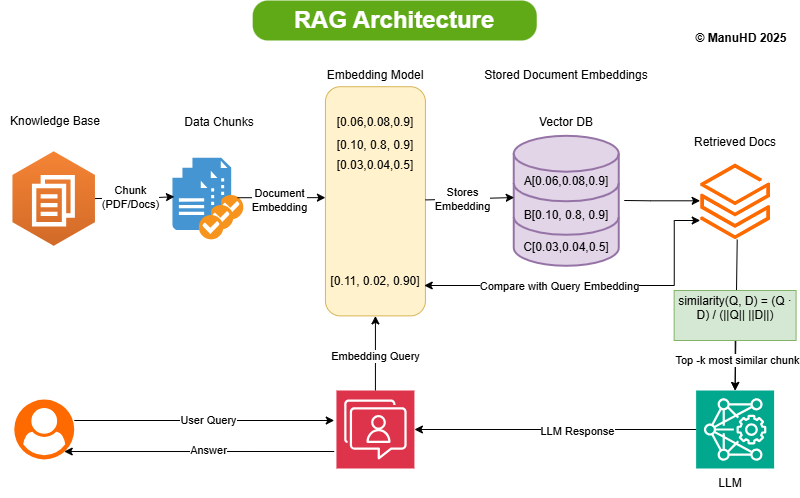

The diagram above was exported from draw.io. Its source (the exported page's mxGraphModel, read from the mxfile embedded in the PNG):
<mxGraphModel dx="872" dy="439" grid="1" gridSize="10" guides="1" tooltips="1" connect="1" arrows="1" fold="1" page="1" pageScale="1" pageWidth="827" pageHeight="1169" math="0" shadow="0">
  <root>
    <mxCell id="0" />
    <mxCell id="1" parent="0" />
    <mxCell id="zc7KZaG4_uv5-C-FuY8X-1" parent="1" style="shadow=0;dashed=0;html=1;strokeColor=none;fillColor=#4495D1;labelPosition=center;verticalLabelPosition=bottom;verticalAlign=top;align=center;outlineConnect=0;shape=mxgraph.veeam.checked_doc;" value="" vertex="1">
      <mxGeometry height="61.6" width="50.8" x="231.95" y="187.25" as="geometry" />
    </mxCell>
    <mxCell id="zc7KZaG4_uv5-C-FuY8X-2" parent="1" style="outlineConnect=0;dashed=0;verticalLabelPosition=bottom;verticalAlign=top;align=center;html=1;shape=mxgraph.aws3.workdocs;fillColor=#D16A28;gradientColor=#F58435;gradientDirection=north;" value="" vertex="1">
      <mxGeometry height="94.5" width="82.5" x="51.94999999999999" y="180.8" as="geometry" />
    </mxCell>
    <mxCell id="zc7KZaG4_uv5-C-FuY8X-3" parent="1" style="shadow=0;dashed=0;html=1;strokeColor=none;fillColor=#4495D1;labelPosition=center;verticalLabelPosition=bottom;verticalAlign=top;align=center;outlineConnect=0;shape=mxgraph.veeam.checked_doc;" value="" vertex="1">
      <mxGeometry height="61.6" width="50.8" x="221.95" y="197.25" as="geometry" />
    </mxCell>
    <mxCell id="zc7KZaG4_uv5-C-FuY8X-4" parent="1" style="shadow=0;dashed=0;html=1;strokeColor=none;fillColor=#4495D1;labelPosition=center;verticalLabelPosition=bottom;verticalAlign=top;align=center;outlineConnect=0;shape=mxgraph.veeam.checked_doc;" value="" vertex="1">
      <mxGeometry height="61.6" width="50.8" x="211.95" y="207.25" as="geometry" />
    </mxCell>
    <mxCell id="zc7KZaG4_uv5-C-FuY8X-5" parent="1" style="rounded=1;whiteSpace=wrap;html=1;rotation=90;fillColor=#fff2cc;strokeColor=#d6b656;" value="" vertex="1">
      <mxGeometry height="100" width="229.2" x="300.33" y="180.8" as="geometry" />
    </mxCell>
    <mxCell id="zc7KZaG4_uv5-C-FuY8X-6" parent="1" style="sketch=0;points=[[0,0,0],[0.25,0,0],[0.5,0,0],[0.75,0,0],[1,0,0],[0,1,0],[0.25,1,0],[0.5,1,0],[0.75,1,0],[1,1,0],[0,0.25,0],[0,0.5,0],[0,0.75,0],[1,0.25,0],[1,0.5,0],[1,0.75,0]];outlineConnect=0;fontColor=#232F3E;fillColor=#DD344C;strokeColor=#ffffff;dashed=0;verticalLabelPosition=bottom;verticalAlign=top;align=center;html=1;fontSize=12;fontStyle=0;aspect=fixed;shape=mxgraph.aws4.resourceIcon;resIcon=mxgraph.aws4.end_user_messaging;" value="" vertex="1">
      <mxGeometry height="78" width="78" x="375.93000000000006" y="420" as="geometry" />
    </mxCell>
    <mxCell id="zc7KZaG4_uv5-C-FuY8X-7" parent="1" style="html=1;verticalLabelPosition=bottom;align=center;labelBackgroundColor=#ffffff;verticalAlign=top;strokeWidth=2;strokeColor=#9673a6;shadow=0;dashed=0;shape=mxgraph.ios7.icons.data;fillColor=#e1d5e7;" value="" vertex="1">
      <mxGeometry height="130" width="105" x="553.75" y="165.8" as="geometry" />
    </mxCell>
    <mxCell id="zc7KZaG4_uv5-C-FuY8X-8" parent="1" style="points=[];aspect=fixed;html=1;align=center;shadow=0;dashed=0;fillColor=#FF6A00;strokeColor=none;shape=mxgraph.alibaba_cloud.spark_data_insights;" value="" vertex="1">
      <mxGeometry height="75.85" width="69.95" x="739.65" y="192.88" as="geometry" />
    </mxCell>
    <mxCell id="zc7KZaG4_uv5-C-FuY8X-9" parent="1" style="sketch=0;points=[[0,0,0],[0.25,0,0],[0.5,0,0],[0.75,0,0],[1,0,0],[0,1,0],[0.25,1,0],[0.5,1,0],[0.75,1,0],[1,1,0],[0,0.25,0],[0,0.5,0],[0,0.75,0],[1,0.25,0],[1,0.5,0],[1,0.75,0]];outlineConnect=0;fontColor=#232F3E;fillColor=#01A88D;strokeColor=#ffffff;dashed=0;verticalLabelPosition=bottom;verticalAlign=top;align=center;html=1;fontSize=12;fontStyle=0;aspect=fixed;shape=mxgraph.aws4.resourceIcon;resIcon=mxgraph.aws4.deep_learning_amis;" value="" vertex="1">
      <mxGeometry height="78" width="78" x="735.63" y="420" as="geometry" />
    </mxCell>
    <mxCell id="zc7KZaG4_uv5-C-FuY8X-10" edge="1" parent="1" source="zc7KZaG4_uv5-C-FuY8X-2" style="endArrow=classic;html=1;rounded=0;entryX=0.039;entryY=0.308;entryDx=0;entryDy=0;entryPerimeter=0;exitX=1;exitY=0.5;exitDx=0;exitDy=0;exitPerimeter=0;" target="zc7KZaG4_uv5-C-FuY8X-4" value="">
      <mxGeometry height="50" relative="1" width="50" as="geometry">
        <Array as="points">
          <mxPoint x="191.95" y="227.25" />
        </Array>
        <mxPoint x="144.45" y="227.55" as="sourcePoint" />
        <mxPoint x="221.95" y="227.25" as="targetPoint" />
      </mxGeometry>
    </mxCell>
    <mxCell id="zc7KZaG4_uv5-C-FuY8X-11" connectable="0" parent="zc7KZaG4_uv5-C-FuY8X-10" style="edgeLabel;html=1;align=center;verticalAlign=middle;resizable=0;points=[];" value="Text" vertex="1">
      <mxGeometry relative="1" x="-0.1513" y="-1" as="geometry">
        <mxPoint as="offset" />
      </mxGeometry>
    </mxCell>
    <mxCell id="zc7KZaG4_uv5-C-FuY8X-12" connectable="0" parent="zc7KZaG4_uv5-C-FuY8X-10" style="edgeLabel;html=1;align=center;verticalAlign=middle;resizable=0;points=[];" value="Chunk&lt;br&gt;(PDF/Docs)" vertex="1">
      <mxGeometry relative="1" x="-0.1222" y="1" as="geometry">
        <mxPoint as="offset" />
      </mxGeometry>
    </mxCell>
    <mxCell id="zc7KZaG4_uv5-C-FuY8X-13" parent="1" style="points=[];aspect=fixed;html=1;align=center;shadow=0;dashed=0;fillColor=#FF6A00;strokeColor=none;shape=mxgraph.alibaba_cloud.user;" value="" vertex="1">
      <mxGeometry height="60" width="60" x="53.75" y="429" as="geometry" />
    </mxCell>
    <mxCell id="zc7KZaG4_uv5-C-FuY8X-14" edge="1" parent="1" source="zc7KZaG4_uv5-C-FuY8X-1" style="endArrow=classic;html=1;rounded=0;entryX=0.484;entryY=1;entryDx=0;entryDy=0;entryPerimeter=0;exitX=0.886;exitY=0.649;exitDx=0;exitDy=0;exitPerimeter=0;" target="zc7KZaG4_uv5-C-FuY8X-5" value="">
      <mxGeometry height="50" relative="1" width="50" as="geometry">
        <mxPoint x="282.75" y="226.60000000000002" as="sourcePoint" />
        <mxPoint x="364.92999999999984" y="232.09079999999994" as="targetPoint" />
      </mxGeometry>
    </mxCell>
    <mxCell id="zc7KZaG4_uv5-C-FuY8X-15" connectable="0" parent="zc7KZaG4_uv5-C-FuY8X-14" style="edgeLabel;html=1;align=center;verticalAlign=middle;resizable=0;points=[];" value="Document&lt;br&gt;Embedding" vertex="1">
      <mxGeometry relative="1" x="-0.0461" y="-2" as="geometry">
        <mxPoint as="offset" />
      </mxGeometry>
    </mxCell>
    <mxCell id="zc7KZaG4_uv5-C-FuY8X-16" edge="1" parent="1" style="endArrow=classic;html=1;rounded=0;" value="">
      <mxGeometry height="50" relative="1" width="50" as="geometry">
        <Array as="points" />
        <mxPoint x="113.75" y="450" as="sourcePoint" />
        <mxPoint x="373.75" y="450" as="targetPoint" />
      </mxGeometry>
    </mxCell>
    <mxCell id="zc7KZaG4_uv5-C-FuY8X-17" connectable="0" parent="zc7KZaG4_uv5-C-FuY8X-16" style="edgeLabel;html=1;align=center;verticalAlign=middle;resizable=0;points=[];" value="User Query" vertex="1">
      <mxGeometry relative="1" x="0.0308" y="1" as="geometry">
        <mxPoint as="offset" />
      </mxGeometry>
    </mxCell>
    <mxCell id="zc7KZaG4_uv5-C-FuY8X-18" edge="1" parent="1" source="zc7KZaG4_uv5-C-FuY8X-6" style="endArrow=classic;html=1;rounded=0;entryX=1;entryY=0.5;entryDx=0;entryDy=0;exitX=0.5;exitY=0;exitDx=0;exitDy=0;exitPerimeter=0;" target="zc7KZaG4_uv5-C-FuY8X-5" value="">
      <mxGeometry height="50" relative="1" width="50" as="geometry">
        <mxPoint x="403.93000000000006" y="420" as="sourcePoint" />
        <mxPoint x="453.93000000000006" y="370" as="targetPoint" />
      </mxGeometry>
    </mxCell>
    <mxCell id="zc7KZaG4_uv5-C-FuY8X-19" connectable="0" parent="zc7KZaG4_uv5-C-FuY8X-18" style="edgeLabel;html=1;align=center;verticalAlign=middle;resizable=0;points=[];" value="Embedding Query" vertex="1">
      <mxGeometry relative="1" x="-0.0545" as="geometry">
        <mxPoint as="offset" />
      </mxGeometry>
    </mxCell>
    <mxCell id="zc7KZaG4_uv5-C-FuY8X-20" edge="1" parent="1" style="endArrow=classic;html=1;rounded=0;entryX=0.833;entryY=0.867;entryDx=0;entryDy=0;entryPerimeter=0;" target="zc7KZaG4_uv5-C-FuY8X-13" value="">
      <mxGeometry height="50" relative="1" width="50" as="geometry">
        <mxPoint x="373.75" y="481" as="sourcePoint" />
        <mxPoint x="123.75" y="480" as="targetPoint" />
      </mxGeometry>
    </mxCell>
    <mxCell id="zc7KZaG4_uv5-C-FuY8X-21" connectable="0" parent="zc7KZaG4_uv5-C-FuY8X-20" style="edgeLabel;html=1;align=center;verticalAlign=middle;resizable=0;points=[];" value="Answer" vertex="1">
      <mxGeometry relative="1" x="-0.0667" y="-2" as="geometry">
        <mxPoint as="offset" />
      </mxGeometry>
    </mxCell>
    <mxCell id="zc7KZaG4_uv5-C-FuY8X-22" edge="1" parent="1" source="zc7KZaG4_uv5-C-FuY8X-5" style="endArrow=classic;html=1;rounded=0;entryX=0;entryY=0.471;entryDx=0;entryDy=0;entryPerimeter=0;" target="zc7KZaG4_uv5-C-FuY8X-7" value="">
      <mxGeometry height="50" relative="1" width="50" as="geometry">
        <mxPoint x="529.53" y="275.02" as="sourcePoint" />
        <mxPoint x="600.2406781186547" y="225.01999999999998" as="targetPoint" />
      </mxGeometry>
    </mxCell>
    <mxCell id="zc7KZaG4_uv5-C-FuY8X-23" connectable="0" parent="zc7KZaG4_uv5-C-FuY8X-22" style="edgeLabel;html=1;align=center;verticalAlign=middle;resizable=0;points=[];" value="Stores&lt;br&gt;Embedding" vertex="1">
      <mxGeometry relative="1" x="-0.171" as="geometry">
        <mxPoint as="offset" />
      </mxGeometry>
    </mxCell>
    <mxCell id="zc7KZaG4_uv5-C-FuY8X-24" edge="1" parent="1" style="endArrow=classic;html=1;rounded=0;" value="">
      <mxGeometry height="50" relative="1" width="50" as="geometry">
        <Array as="points">
          <mxPoint x="689.65" y="230.3" />
        </Array>
        <mxPoint x="663.75" y="230" as="sourcePoint" />
        <mxPoint x="739.65" y="230.3" as="targetPoint" />
      </mxGeometry>
    </mxCell>
    <mxCell id="zc7KZaG4_uv5-C-FuY8X-25" edge="1" parent="1" source="zc7KZaG4_uv5-C-FuY8X-8" style="endArrow=classic;html=1;rounded=0;exitX=0.53;exitY=1.004;exitDx=0;exitDy=0;exitPerimeter=0;entryX=0.5;entryY=0;entryDx=0;entryDy=0;entryPerimeter=0;" target="zc7KZaG4_uv5-C-FuY8X-9" value="">
      <mxGeometry height="50" relative="1" width="50" as="geometry">
        <mxPoint x="774.13" y="310" as="sourcePoint" />
        <mxPoint x="774.13" y="380" as="targetPoint" />
      </mxGeometry>
    </mxCell>
    <mxCell id="zc7KZaG4_uv5-C-FuY8X-26" edge="1" parent="1" source="zc7KZaG4_uv5-C-FuY8X-9" style="endArrow=classic;html=1;rounded=0;exitX=0;exitY=0.5;exitDx=0;exitDy=0;exitPerimeter=0;" target="zc7KZaG4_uv5-C-FuY8X-6" value="">
      <mxGeometry height="50" relative="1" width="50" as="geometry">
        <mxPoint x="583.75" y="460" as="sourcePoint" />
        <mxPoint x="633.75" y="410" as="targetPoint" />
      </mxGeometry>
    </mxCell>
    <mxCell id="zc7KZaG4_uv5-C-FuY8X-27" connectable="0" parent="zc7KZaG4_uv5-C-FuY8X-26" style="edgeLabel;html=1;align=center;verticalAlign=middle;resizable=0;points=[];" value="LLM Response" vertex="1">
      <mxGeometry relative="1" x="-0.156" y="1" as="geometry">
        <mxPoint as="offset" />
      </mxGeometry>
    </mxCell>
    <mxCell id="zc7KZaG4_uv5-C-FuY8X-28" parent="1" style="text;html=1;whiteSpace=wrap;strokeColor=none;fillColor=none;align=center;verticalAlign=middle;rounded=0;" value="[0.06,0.08,0.9]" vertex="1">
      <mxGeometry height="30" width="60" x="384.93000000000006" y="137.1" as="geometry" />
    </mxCell>
    <mxCell id="zc7KZaG4_uv5-C-FuY8X-29" parent="1" style="text;html=1;whiteSpace=wrap;strokeColor=none;fillColor=none;align=center;verticalAlign=middle;rounded=0;" value="[0.10, 0.8, 0.9]" vertex="1">
      <mxGeometry height="30" width="100" x="364.93000000000006" y="160" as="geometry" />
    </mxCell>
    <mxCell id="zc7KZaG4_uv5-C-FuY8X-30" parent="1" style="text;html=1;whiteSpace=wrap;strokeColor=none;fillColor=none;align=center;verticalAlign=middle;rounded=0;" value="Data Chunks" vertex="1">
      <mxGeometry height="30" width="90" x="213.75" y="137.1" as="geometry" />
    </mxCell>
    <mxCell id="zc7KZaG4_uv5-C-FuY8X-31" parent="1" style="text;html=1;whiteSpace=wrap;strokeColor=none;fillColor=none;align=center;verticalAlign=middle;rounded=0;" value="Knowledge Base" vertex="1">
      <mxGeometry height="30" width="110" x="40" y="135.8" as="geometry" />
    </mxCell>
    <mxCell id="zc7KZaG4_uv5-C-FuY8X-32" parent="1" style="text;html=1;whiteSpace=wrap;strokeColor=none;fillColor=none;align=center;verticalAlign=middle;rounded=0;" value="[0.03,0.04,0.5]" vertex="1">
      <mxGeometry height="30" width="60" x="384.93000000000006" y="180" as="geometry" />
    </mxCell>
    <mxCell id="zc7KZaG4_uv5-C-FuY8X-33" parent="1" style="text;html=1;whiteSpace=wrap;strokeColor=none;fillColor=none;align=center;verticalAlign=middle;rounded=0;" value="[0.11, 0.02, 0.90]" vertex="1">
      <mxGeometry height="30" width="100" x="364.93000000000006" y="295.8" as="geometry" />
    </mxCell>
    <mxCell id="zc7KZaG4_uv5-C-FuY8X-34" parent="1" style="text;html=1;whiteSpace=wrap;strokeColor=none;fillColor=none;align=center;verticalAlign=middle;rounded=0;" value="Vector DB" vertex="1">
      <mxGeometry height="30" width="60" x="576.25" y="137.1" as="geometry" />
    </mxCell>
    <mxCell id="zc7KZaG4_uv5-C-FuY8X-35" edge="1" parent="1" source="zc7KZaG4_uv5-C-FuY8X-33" style="endArrow=classic;startArrow=classic;html=1;rounded=0;exitX=0.988;exitY=0.64;exitDx=0;exitDy=0;exitPerimeter=0;entryX=0.001;entryY=0.753;entryDx=0;entryDy=0;entryPerimeter=0;" target="zc7KZaG4_uv5-C-FuY8X-8" value="">
      <mxGeometry height="50" relative="1" width="50" as="geometry">
        <Array as="points">
          <mxPoint x="713.75" y="315" />
          <mxPoint x="713.75" y="250" />
        </Array>
        <mxPoint x="623.75" y="370" as="sourcePoint" />
        <mxPoint x="713.75" y="240" as="targetPoint" />
      </mxGeometry>
    </mxCell>
    <mxCell id="zc7KZaG4_uv5-C-FuY8X-36" connectable="0" parent="zc7KZaG4_uv5-C-FuY8X-35" style="edgeLabel;html=1;align=center;verticalAlign=middle;resizable=0;points=[];" value="Compare with Query Embedding" vertex="1">
      <mxGeometry relative="1" x="-0.2058" as="geometry">
        <mxPoint as="offset" />
      </mxGeometry>
    </mxCell>
    <mxCell id="zc7KZaG4_uv5-C-FuY8X-37" parent="1" style="text;html=1;whiteSpace=wrap;strokeColor=none;fillColor=none;align=center;verticalAlign=middle;rounded=0;" value="Retrieved Docs" vertex="1">
      <mxGeometry height="30" width="90" x="729.63" y="157.25" as="geometry" />
    </mxCell>
    <mxCell id="zc7KZaG4_uv5-C-FuY8X-38" edge="1" parent="1" source="zc7KZaG4_uv5-C-FuY8X-40" style="edgeStyle=orthogonalEdgeStyle;rounded=0;orthogonalLoop=1;jettySize=auto;html=1;" target="zc7KZaG4_uv5-C-FuY8X-9" value="">
      <mxGeometry relative="1" as="geometry" />
    </mxCell>
    <mxCell id="zc7KZaG4_uv5-C-FuY8X-39" connectable="0" parent="zc7KZaG4_uv5-C-FuY8X-38" style="edgeLabel;html=1;align=center;verticalAlign=middle;resizable=0;points=[];" value="Top -k most similar chunk" vertex="1">
      <mxGeometry relative="1" x="-0.24" y="2" as="geometry">
        <mxPoint as="offset" />
      </mxGeometry>
    </mxCell>
    <mxCell id="zc7KZaG4_uv5-C-FuY8X-40" parent="1" style="rounded=0;whiteSpace=wrap;html=1;fillColor=#d5e8d4;strokeColor=#82b366;" value="similarity(Q, D) = (Q · D) / (||Q|| ||D||)&lt;br&gt;&lt;br&gt;&lt;table&gt;&lt;/table&gt;" vertex="1">
      <mxGeometry height="50" width="121.94" x="713.65" y="320" as="geometry" />
    </mxCell>
    <mxCell id="zc7KZaG4_uv5-C-FuY8X-41" parent="1" style="text;html=1;whiteSpace=wrap;strokeColor=none;fillColor=none;align=center;verticalAlign=middle;rounded=0;" value="C[0.03,0.04,0.5]" vertex="1">
      <mxGeometry height="30" width="60" x="576.25" y="261.6" as="geometry" />
    </mxCell>
    <mxCell id="zc7KZaG4_uv5-C-FuY8X-42" parent="1" style="text;html=1;whiteSpace=wrap;strokeColor=none;fillColor=none;align=center;verticalAlign=middle;rounded=0;" value="B[0.10, 0.8, 0.9]" vertex="1">
      <mxGeometry height="30" width="100" x="556.25" y="230" as="geometry" />
    </mxCell>
    <mxCell id="zc7KZaG4_uv5-C-FuY8X-43" parent="1" style="text;html=1;whiteSpace=wrap;strokeColor=none;fillColor=none;align=center;verticalAlign=middle;rounded=0;" value="A[0.06,0.08,0.9]" vertex="1">
      <mxGeometry height="30" width="60" x="576.25" y="195.8" as="geometry" />
    </mxCell>
    <mxCell id="zc7KZaG4_uv5-C-FuY8X-44" parent="1" style="text;html=1;whiteSpace=wrap;strokeColor=none;fillColor=none;align=center;verticalAlign=middle;rounded=0;" value="Embedding Model" vertex="1">
      <mxGeometry height="30" width="120" x="354.93000000000006" y="90" as="geometry" />
    </mxCell>
    <mxCell id="zc7KZaG4_uv5-C-FuY8X-45" parent="1" style="rounded=1;whiteSpace=wrap;html=1;fillColor=#60a917;strokeColor=none;fontColor=#ffffff;arcSize=38;" value="&lt;span style=&quot;font-size: 24px; font-weight: 700; text-wrap-mode: nowrap;&quot;&gt;RAG Architecture&lt;/span&gt;" vertex="1">
      <mxGeometry height="40" width="284.07" x="292.18" y="30" as="geometry" />
    </mxCell>
    <mxCell id="zc7KZaG4_uv5-C-FuY8X-46" parent="1" style="text;html=1;whiteSpace=wrap;strokeColor=none;fillColor=none;align=center;verticalAlign=middle;rounded=0;" value="Stored Document Embeddings" vertex="1">
      <mxGeometry height="30" width="180" x="516.25" y="90" as="geometry" />
    </mxCell>
    <mxCell id="zc7KZaG4_uv5-C-FuY8X-48" parent="1" style="text;html=1;whiteSpace=wrap;strokeColor=none;fillColor=none;align=center;verticalAlign=middle;rounded=0;" value="LLM" vertex="1">
      <mxGeometry height="30" width="60" x="739.65" y="498" as="geometry" />
    </mxCell>
    <mxCell id="ZEFCt7imBiaKmFj9qn1Q-2" parent="1" style="text;html=1;whiteSpace=wrap;strokeColor=none;fillColor=none;align=center;verticalAlign=middle;rounded=0;" value="&lt;div&gt;&lt;b&gt;© ManuHD 2025&lt;/b&gt;&lt;/div&gt;&lt;div&gt;&lt;br&gt;&lt;/div&gt;" vertex="1">
      <mxGeometry height="30" width="110" x="725.59" y="60.000000000000014" as="geometry" />
    </mxCell>
  </root>
</mxGraphModel>